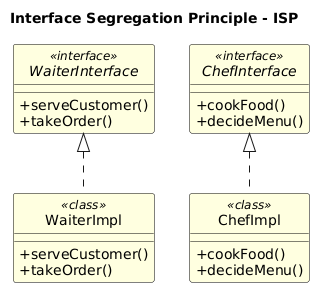

The diagram above was rendered by PlantUML. Its source (embedded in the PNG):
@startuml
title Interface Segregation Principle - ISP
skinparam classAttributeIconSize 0
skinparam style strictuml

' Colors
skinparam interface {
  BackgroundColor LightBlue
  BorderColor Navy
}
skinparam class {
  BackgroundColor LightYellow
  BorderColor Black
}

' Interfaces on top
interface WaiterInterface <<interface>> {
    +serveCustomer()
    +takeOrder()
}

interface ChefInterface <<interface>> {
    +cookFood()
    +decideMenu()
}

' Classes below
class WaiterImpl <<class>> {
    +serveCustomer()
    +takeOrder()
}

class ChefImpl <<class>> {
    +cookFood()
    +decideMenu()
}

' Relationships
WaiterInterface <|.. WaiterImpl
ChefInterface <|.. ChefImpl
@enduml